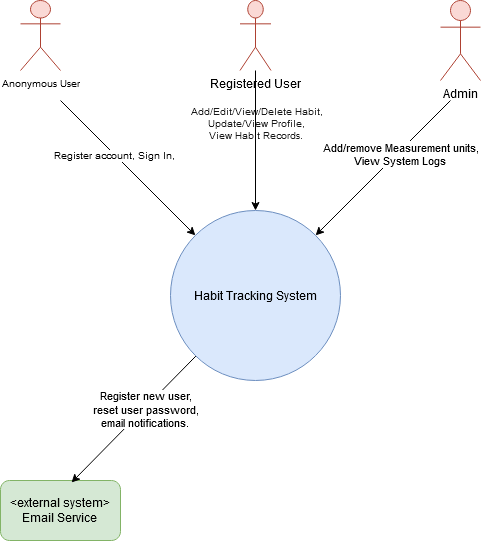

The diagram above was exported from draw.io. Its source (the exported page's mxGraphModel, read from the mxfile embedded in the PNG):
<mxGraphModel dx="1422" dy="763" grid="1" gridSize="10" guides="1" tooltips="1" connect="1" arrows="1" fold="1" page="1" pageScale="1" pageWidth="827" pageHeight="1169" math="0" shadow="0">
  <root>
    <mxCell id="WIyWlLk6GJQsqaUBKTNV-0" />
    <mxCell id="WIyWlLk6GJQsqaUBKTNV-1" parent="WIyWlLk6GJQsqaUBKTNV-0" />
    <mxCell id="UDVfFjR2J6Rtf8Mpcx1G-0" value="Habit Tracking System" style="ellipse;whiteSpace=wrap;html=1;aspect=fixed;fillColor=#dae8fc;strokeColor=#6c8ebf;" parent="WIyWlLk6GJQsqaUBKTNV-1" vertex="1">
      <mxGeometry x="310" y="260" width="170" height="170" as="geometry" />
    </mxCell>
    <mxCell id="UDVfFjR2J6Rtf8Mpcx1G-1" value="Registered User" style="shape=umlActor;verticalLabelPosition=bottom;verticalAlign=top;html=1;outlineConnect=0;fillColor=#fad9d5;strokeColor=#ae4132;" parent="WIyWlLk6GJQsqaUBKTNV-1" vertex="1">
      <mxGeometry x="379.5" y="50" width="31" height="70" as="geometry" />
    </mxCell>
    <mxCell id="UDVfFjR2J6Rtf8Mpcx1G-5" value="&amp;lt;external system&amp;gt;&lt;br&gt;&lt;div&gt;Email Service&lt;/div&gt;" style="rounded=1;whiteSpace=wrap;html=1;fillColor=#d5e8d4;strokeColor=#82b366;" parent="WIyWlLk6GJQsqaUBKTNV-1" vertex="1">
      <mxGeometry x="140" y="530" width="120" height="60" as="geometry" />
    </mxCell>
    <object label="" id="UDVfFjR2J6Rtf8Mpcx1G-6">
      <mxCell style="endArrow=classic;html=1;entryX=0.592;entryY=0.033;entryDx=0;entryDy=0;entryPerimeter=0;" parent="WIyWlLk6GJQsqaUBKTNV-1" source="UDVfFjR2J6Rtf8Mpcx1G-0" target="UDVfFjR2J6Rtf8Mpcx1G-5" edge="1">
        <mxGeometry width="50" height="50" relative="1" as="geometry">
          <mxPoint x="310" y="430" as="sourcePoint" />
          <mxPoint x="260" y="480" as="targetPoint" />
        </mxGeometry>
      </mxCell>
    </object>
    <mxCell id="UDVfFjR2J6Rtf8Mpcx1G-7" value="&lt;div&gt;Register new user,&lt;/div&gt;&lt;div&gt;reset user password,&lt;/div&gt;&lt;div&gt;email notifications.&lt;br&gt;&lt;/div&gt;" style="edgeLabel;html=1;align=center;verticalAlign=middle;resizable=0;points=[];" parent="UDVfFjR2J6Rtf8Mpcx1G-6" vertex="1" connectable="0">
      <mxGeometry x="-0.18" y="1" relative="1" as="geometry">
        <mxPoint as="offset" />
      </mxGeometry>
    </mxCell>
    <mxCell id="UDVfFjR2J6Rtf8Mpcx1G-9" value="" style="endArrow=classic;html=1;entryX=0.5;entryY=0;entryDx=0;entryDy=0;" parent="WIyWlLk6GJQsqaUBKTNV-1" source="UDVfFjR2J6Rtf8Mpcx1G-1" target="UDVfFjR2J6Rtf8Mpcx1G-0" edge="1">
      <mxGeometry width="50" height="50" relative="1" as="geometry">
        <mxPoint x="360" y="190" as="sourcePoint" />
        <mxPoint x="410" y="140" as="targetPoint" />
      </mxGeometry>
    </mxCell>
    <mxCell id="UDVfFjR2J6Rtf8Mpcx1G-10" value="&lt;div style=&quot;font-size: 10px;&quot;&gt;Add/Edit/View/Delete Habit,&lt;/div&gt;&lt;div style=&quot;font-size: 10px;&quot;&gt;Update/View Profile,&lt;/div&gt;&lt;div style=&quot;font-size: 10px;&quot;&gt;View Habit Records.&lt;br style=&quot;font-size: 10px;&quot;&gt;&lt;/div&gt;&lt;div style=&quot;font-size: 10px;&quot;&gt;&lt;br style=&quot;font-size: 10px;&quot;&gt;&lt;/div&gt;&lt;div style=&quot;font-size: 10px;&quot;&gt;&lt;br style=&quot;font-size: 10px;&quot;&gt;&lt;/div&gt;&lt;div style=&quot;font-size: 10px;&quot;&gt;&lt;br style=&quot;font-size: 10px;&quot;&gt;&lt;/div&gt;" style="edgeLabel;html=1;align=center;verticalAlign=middle;resizable=0;points=[];textOpacity=90;spacing=2;fontSize=10;labelBorderColor=none;labelBackgroundColor=none;" parent="UDVfFjR2J6Rtf8Mpcx1G-9" vertex="1" connectable="0">
      <mxGeometry x="-0.1429" y="1" relative="1" as="geometry">
        <mxPoint x="-1" y="10" as="offset" />
      </mxGeometry>
    </mxCell>
    <mxCell id="UDVfFjR2J6Rtf8Mpcx1G-11" value="&lt;div&gt;Anonymous User&lt;/div&gt;&lt;div&gt;&lt;br&gt;&lt;/div&gt;" style="shape=umlActor;verticalLabelPosition=bottom;verticalAlign=top;html=1;outlineConnect=0;labelBackgroundColor=none;fontSize=10;fillColor=#fad9d5;strokeColor=#ae4132;" parent="WIyWlLk6GJQsqaUBKTNV-1" vertex="1">
      <mxGeometry x="160" y="50" width="40" height="70" as="geometry" />
    </mxCell>
    <mxCell id="UDVfFjR2J6Rtf8Mpcx1G-16" value="" style="endArrow=classic;html=1;fontSize=10;fontColor=#000000;entryX=0;entryY=0;entryDx=0;entryDy=0;" parent="WIyWlLk6GJQsqaUBKTNV-1" target="UDVfFjR2J6Rtf8Mpcx1G-0" edge="1">
      <mxGeometry width="50" height="50" relative="1" as="geometry">
        <mxPoint x="200" y="150" as="sourcePoint" />
        <mxPoint x="270" y="150" as="targetPoint" />
      </mxGeometry>
    </mxCell>
    <mxCell id="UDVfFjR2J6Rtf8Mpcx1G-17" value="&lt;div&gt;Register account, Sign In, &lt;br&gt;&lt;/div&gt;&lt;div&gt;&lt;/div&gt;" style="edgeLabel;html=1;align=center;verticalAlign=middle;resizable=0;points=[];fontSize=10;fontColor=#000000;" parent="UDVfFjR2J6Rtf8Mpcx1G-16" vertex="1" connectable="0">
      <mxGeometry x="-0.2068" y="-1" relative="1" as="geometry">
        <mxPoint as="offset" />
      </mxGeometry>
    </mxCell>
    <mxCell id="6A5GP1kiz5_0It3vY3mN-0" value="Admin" style="shape=umlActor;verticalLabelPosition=bottom;verticalAlign=top;html=1;outlineConnect=0;fillColor=#fad9d5;strokeColor=#ae4132;" parent="WIyWlLk6GJQsqaUBKTNV-1" vertex="1">
      <mxGeometry x="580" y="50" width="40" height="80" as="geometry" />
    </mxCell>
    <mxCell id="S5PfQMWYn9NhhtJdQCpb-1" value="" style="endArrow=classic;html=1;entryX=1;entryY=0;entryDx=0;entryDy=0;" parent="WIyWlLk6GJQsqaUBKTNV-1" target="UDVfFjR2J6Rtf8Mpcx1G-0" edge="1">
      <mxGeometry width="50" height="50" relative="1" as="geometry">
        <mxPoint x="590" y="150" as="sourcePoint" />
        <mxPoint x="600" y="150" as="targetPoint" />
      </mxGeometry>
    </mxCell>
    <mxCell id="S5PfQMWYn9NhhtJdQCpb-4" value="&lt;div&gt;Add/remove Measurement units, &lt;br&gt;&lt;/div&gt;&lt;div&gt;View System Logs&lt;br&gt;&lt;/div&gt;" style="edgeLabel;html=1;align=center;verticalAlign=middle;resizable=0;points=[];" parent="S5PfQMWYn9NhhtJdQCpb-1" vertex="1" connectable="0">
      <mxGeometry x="-0.229" y="1" relative="1" as="geometry">
        <mxPoint x="1" as="offset" />
      </mxGeometry>
    </mxCell>
  </root>
</mxGraphModel>